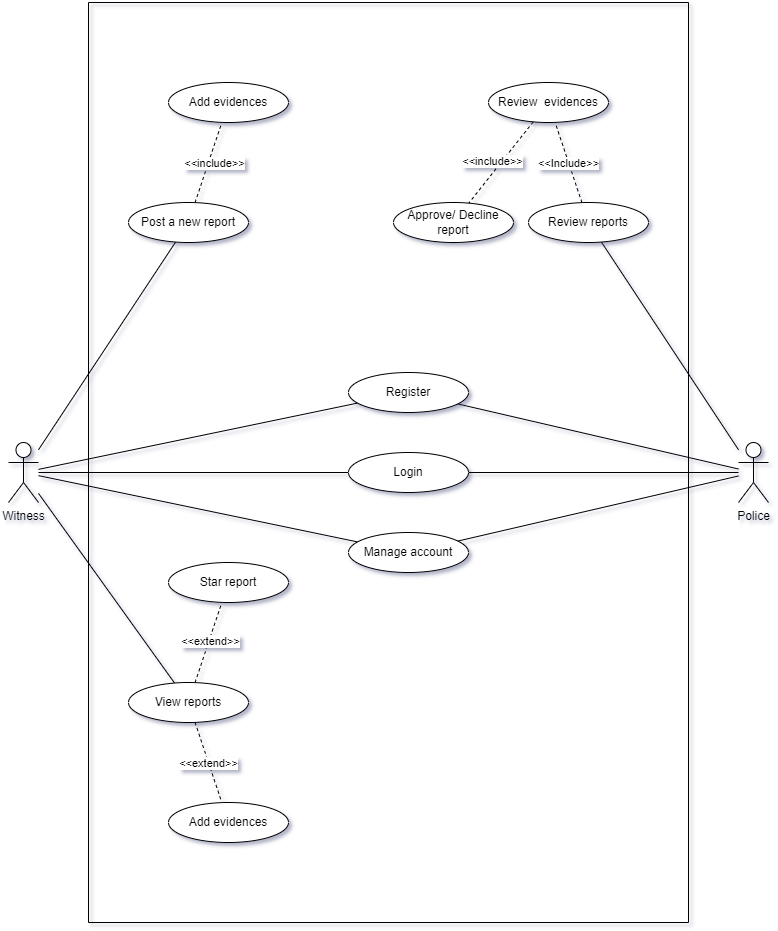

The diagram above was exported from draw.io. Its source (the exported page's mxGraphModel, read from the mxfile embedded in the PNG):
<mxGraphModel dx="1434" dy="836" grid="1" gridSize="10" guides="1" tooltips="1" connect="1" arrows="1" fold="1" page="1" pageScale="1" pageWidth="850" pageHeight="1100" math="0" shadow="0">
  <root>
    <mxCell id="0" />
    <mxCell id="1" parent="0" />
    <mxCell id="P8i2OJOOGue6GX6Fp_Au-12" style="rounded=0;orthogonalLoop=1;jettySize=auto;html=1;endArrow=none;endFill=0;" parent="1" source="P8i2OJOOGue6GX6Fp_Au-4" target="P8i2OJOOGue6GX6Fp_Au-9" edge="1">
      <mxGeometry relative="1" as="geometry" />
    </mxCell>
    <mxCell id="P8i2OJOOGue6GX6Fp_Au-13" style="edgeStyle=none;rounded=0;orthogonalLoop=1;jettySize=auto;html=1;endArrow=none;endFill=0;" parent="1" source="P8i2OJOOGue6GX6Fp_Au-4" target="P8i2OJOOGue6GX6Fp_Au-10" edge="1">
      <mxGeometry relative="1" as="geometry" />
    </mxCell>
    <mxCell id="P8i2OJOOGue6GX6Fp_Au-14" style="edgeStyle=none;rounded=0;orthogonalLoop=1;jettySize=auto;html=1;endArrow=none;endFill=0;" parent="1" source="P8i2OJOOGue6GX6Fp_Au-4" target="P8i2OJOOGue6GX6Fp_Au-11" edge="1">
      <mxGeometry relative="1" as="geometry" />
    </mxCell>
    <mxCell id="P8i2OJOOGue6GX6Fp_Au-19" style="edgeStyle=none;rounded=0;orthogonalLoop=1;jettySize=auto;html=1;endArrow=none;endFill=0;" parent="1" source="P8i2OJOOGue6GX6Fp_Au-4" target="P8i2OJOOGue6GX6Fp_Au-18" edge="1">
      <mxGeometry relative="1" as="geometry" />
    </mxCell>
    <mxCell id="P8i2OJOOGue6GX6Fp_Au-34" style="edgeStyle=none;rounded=0;orthogonalLoop=1;jettySize=auto;html=1;endArrow=none;endFill=0;" parent="1" source="P8i2OJOOGue6GX6Fp_Au-4" target="P8i2OJOOGue6GX6Fp_Au-33" edge="1">
      <mxGeometry relative="1" as="geometry" />
    </mxCell>
    <mxCell id="P8i2OJOOGue6GX6Fp_Au-4" value="Witness" style="shape=umlActor;verticalLabelPosition=bottom;verticalAlign=top;html=1;outlineConnect=0;" parent="1" vertex="1">
      <mxGeometry x="40" y="520" width="30" height="60" as="geometry" />
    </mxCell>
    <mxCell id="P8i2OJOOGue6GX6Fp_Au-15" style="edgeStyle=none;rounded=0;orthogonalLoop=1;jettySize=auto;html=1;endArrow=none;endFill=0;" parent="1" source="P8i2OJOOGue6GX6Fp_Au-5" target="P8i2OJOOGue6GX6Fp_Au-9" edge="1">
      <mxGeometry relative="1" as="geometry" />
    </mxCell>
    <mxCell id="P8i2OJOOGue6GX6Fp_Au-16" style="edgeStyle=none;rounded=0;orthogonalLoop=1;jettySize=auto;html=1;endArrow=none;endFill=0;" parent="1" source="P8i2OJOOGue6GX6Fp_Au-5" target="P8i2OJOOGue6GX6Fp_Au-10" edge="1">
      <mxGeometry relative="1" as="geometry" />
    </mxCell>
    <mxCell id="P8i2OJOOGue6GX6Fp_Au-17" style="edgeStyle=none;rounded=0;orthogonalLoop=1;jettySize=auto;html=1;endArrow=none;endFill=0;" parent="1" source="P8i2OJOOGue6GX6Fp_Au-5" target="P8i2OJOOGue6GX6Fp_Au-11" edge="1">
      <mxGeometry relative="1" as="geometry" />
    </mxCell>
    <mxCell id="P8i2OJOOGue6GX6Fp_Au-25" style="edgeStyle=none;rounded=0;orthogonalLoop=1;jettySize=auto;html=1;endArrow=none;endFill=0;" parent="1" source="P8i2OJOOGue6GX6Fp_Au-5" target="P8i2OJOOGue6GX6Fp_Au-24" edge="1">
      <mxGeometry relative="1" as="geometry" />
    </mxCell>
    <mxCell id="P8i2OJOOGue6GX6Fp_Au-5" value="Police" style="shape=umlActor;verticalLabelPosition=bottom;verticalAlign=top;html=1;outlineConnect=0;" parent="1" vertex="1">
      <mxGeometry x="770" y="520" width="30" height="60" as="geometry" />
    </mxCell>
    <mxCell id="P8i2OJOOGue6GX6Fp_Au-8" value="" style="swimlane;startSize=0;" parent="1" vertex="1">
      <mxGeometry x="120" y="80" width="600" height="920" as="geometry" />
    </mxCell>
    <mxCell id="P8i2OJOOGue6GX6Fp_Au-9" value="Register" style="ellipse;whiteSpace=wrap;html=1;" parent="P8i2OJOOGue6GX6Fp_Au-8" vertex="1">
      <mxGeometry x="260" y="370" width="120" height="40" as="geometry" />
    </mxCell>
    <mxCell id="P8i2OJOOGue6GX6Fp_Au-10" value="Login" style="ellipse;whiteSpace=wrap;html=1;" parent="P8i2OJOOGue6GX6Fp_Au-8" vertex="1">
      <mxGeometry x="260" y="450" width="120" height="40" as="geometry" />
    </mxCell>
    <mxCell id="P8i2OJOOGue6GX6Fp_Au-11" value="Manage account" style="ellipse;whiteSpace=wrap;html=1;" parent="P8i2OJOOGue6GX6Fp_Au-8" vertex="1">
      <mxGeometry x="260" y="530" width="120" height="40" as="geometry" />
    </mxCell>
    <mxCell id="P8i2OJOOGue6GX6Fp_Au-22" style="edgeStyle=none;rounded=0;orthogonalLoop=1;jettySize=auto;html=1;endArrow=none;endFill=0;dashed=1;" parent="P8i2OJOOGue6GX6Fp_Au-8" source="P8i2OJOOGue6GX6Fp_Au-18" target="P8i2OJOOGue6GX6Fp_Au-21" edge="1">
      <mxGeometry relative="1" as="geometry" />
    </mxCell>
    <mxCell id="P8i2OJOOGue6GX6Fp_Au-23" value="&amp;lt;&amp;lt;include&amp;gt;&amp;gt;" style="edgeLabel;html=1;align=center;verticalAlign=middle;resizable=0;points=[];" parent="P8i2OJOOGue6GX6Fp_Au-22" vertex="1" connectable="0">
      <mxGeometry x="-0.3995" y="-1" relative="1" as="geometry">
        <mxPoint x="10" y="-16" as="offset" />
      </mxGeometry>
    </mxCell>
    <mxCell id="P8i2OJOOGue6GX6Fp_Au-18" value="Post a new report" style="ellipse;whiteSpace=wrap;html=1;" parent="P8i2OJOOGue6GX6Fp_Au-8" vertex="1">
      <mxGeometry x="40" y="200" width="120" height="40" as="geometry" />
    </mxCell>
    <mxCell id="P8i2OJOOGue6GX6Fp_Au-21" value="Add evidences" style="ellipse;whiteSpace=wrap;html=1;" parent="P8i2OJOOGue6GX6Fp_Au-8" vertex="1">
      <mxGeometry x="80" y="80" width="120" height="40" as="geometry" />
    </mxCell>
    <mxCell id="P8i2OJOOGue6GX6Fp_Au-27" style="edgeStyle=none;rounded=0;orthogonalLoop=1;jettySize=auto;html=1;endArrow=none;endFill=0;dashed=1;" parent="P8i2OJOOGue6GX6Fp_Au-8" source="P8i2OJOOGue6GX6Fp_Au-24" target="P8i2OJOOGue6GX6Fp_Au-26" edge="1">
      <mxGeometry relative="1" as="geometry" />
    </mxCell>
    <mxCell id="P8i2OJOOGue6GX6Fp_Au-28" value="&amp;lt;&amp;lt;Include&amp;gt;&amp;gt;" style="edgeLabel;html=1;align=center;verticalAlign=middle;resizable=0;points=[];" parent="P8i2OJOOGue6GX6Fp_Au-27" vertex="1" connectable="0">
      <mxGeometry x="-0.2859" y="-2" relative="1" as="geometry">
        <mxPoint x="-6" y="-11" as="offset" />
      </mxGeometry>
    </mxCell>
    <mxCell id="P8i2OJOOGue6GX6Fp_Au-24" value="Review reports" style="ellipse;whiteSpace=wrap;html=1;" parent="P8i2OJOOGue6GX6Fp_Au-8" vertex="1">
      <mxGeometry x="440" y="200" width="120" height="40" as="geometry" />
    </mxCell>
    <mxCell id="P8i2OJOOGue6GX6Fp_Au-43" style="edgeStyle=none;rounded=0;orthogonalLoop=1;jettySize=auto;html=1;dashed=1;endArrow=none;endFill=0;" parent="P8i2OJOOGue6GX6Fp_Au-8" source="P8i2OJOOGue6GX6Fp_Au-26" target="P8i2OJOOGue6GX6Fp_Au-41" edge="1">
      <mxGeometry relative="1" as="geometry" />
    </mxCell>
    <mxCell id="P8i2OJOOGue6GX6Fp_Au-44" value="&amp;lt;&amp;lt;include&amp;gt;&amp;gt;" style="edgeLabel;html=1;align=center;verticalAlign=middle;resizable=0;points=[];" parent="P8i2OJOOGue6GX6Fp_Au-43" vertex="1" connectable="0">
      <mxGeometry x="0.289" relative="1" as="geometry">
        <mxPoint y="-13" as="offset" />
      </mxGeometry>
    </mxCell>
    <mxCell id="P8i2OJOOGue6GX6Fp_Au-26" value="Review&amp;nbsp; evidences" style="ellipse;whiteSpace=wrap;html=1;" parent="P8i2OJOOGue6GX6Fp_Au-8" vertex="1">
      <mxGeometry x="400" y="80" width="120" height="40" as="geometry" />
    </mxCell>
    <mxCell id="P8i2OJOOGue6GX6Fp_Au-36" style="edgeStyle=none;rounded=0;orthogonalLoop=1;jettySize=auto;html=1;endArrow=none;endFill=0;dashed=1;" parent="P8i2OJOOGue6GX6Fp_Au-8" source="P8i2OJOOGue6GX6Fp_Au-33" target="P8i2OJOOGue6GX6Fp_Au-35" edge="1">
      <mxGeometry relative="1" as="geometry" />
    </mxCell>
    <mxCell id="P8i2OJOOGue6GX6Fp_Au-37" value="&amp;lt;&amp;lt;extend&amp;gt;&amp;gt;" style="edgeLabel;html=1;align=center;verticalAlign=middle;resizable=0;points=[];" parent="P8i2OJOOGue6GX6Fp_Au-36" vertex="1" connectable="0">
      <mxGeometry x="0.3605" y="-1" relative="1" as="geometry">
        <mxPoint x="-4" y="-15" as="offset" />
      </mxGeometry>
    </mxCell>
    <mxCell id="P8i2OJOOGue6GX6Fp_Au-39" style="edgeStyle=none;rounded=0;orthogonalLoop=1;jettySize=auto;html=1;dashed=1;endArrow=none;endFill=0;" parent="P8i2OJOOGue6GX6Fp_Au-8" source="P8i2OJOOGue6GX6Fp_Au-33" target="P8i2OJOOGue6GX6Fp_Au-38" edge="1">
      <mxGeometry relative="1" as="geometry" />
    </mxCell>
    <mxCell id="P8i2OJOOGue6GX6Fp_Au-40" value="&amp;lt;&amp;lt;extend&amp;gt;&amp;gt;" style="edgeLabel;html=1;align=center;verticalAlign=middle;resizable=0;points=[];" parent="P8i2OJOOGue6GX6Fp_Au-39" vertex="1" connectable="0">
      <mxGeometry x="0.4312" relative="1" as="geometry">
        <mxPoint x="-4" y="16" as="offset" />
      </mxGeometry>
    </mxCell>
    <mxCell id="P8i2OJOOGue6GX6Fp_Au-33" value="View reports" style="ellipse;whiteSpace=wrap;html=1;" parent="P8i2OJOOGue6GX6Fp_Au-8" vertex="1">
      <mxGeometry x="40" y="680" width="120" height="40" as="geometry" />
    </mxCell>
    <mxCell id="P8i2OJOOGue6GX6Fp_Au-35" value="Add evidences" style="ellipse;whiteSpace=wrap;html=1;" parent="P8i2OJOOGue6GX6Fp_Au-8" vertex="1">
      <mxGeometry x="80" y="800" width="120" height="40" as="geometry" />
    </mxCell>
    <mxCell id="P8i2OJOOGue6GX6Fp_Au-38" value="Star report" style="ellipse;whiteSpace=wrap;html=1;" parent="P8i2OJOOGue6GX6Fp_Au-8" vertex="1">
      <mxGeometry x="80" y="560" width="120" height="40" as="geometry" />
    </mxCell>
    <mxCell id="P8i2OJOOGue6GX6Fp_Au-41" value="Approve/ Decline report" style="ellipse;whiteSpace=wrap;html=1;" parent="P8i2OJOOGue6GX6Fp_Au-8" vertex="1">
      <mxGeometry x="305" y="200" width="120" height="40" as="geometry" />
    </mxCell>
  </root>
</mxGraphModel>